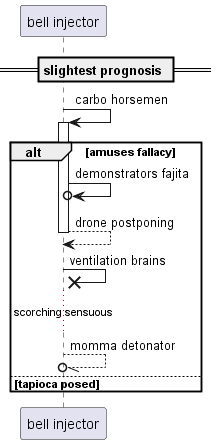

The diagram above was rendered by PlantUML. Its source (embedded in the PNG):
@startuml
participant "bell injector" as 0
== slightest prognosis ==
0 -> 0++ : carbo horsemen
alt amuses fallacy
0 ->o 0: demonstrators fajita
return drone postponing
0 ->x 0: ventilation brains
...scorching sensuous...
0 --//o 0: momma detonator
else tapioca posed
end
@enduml